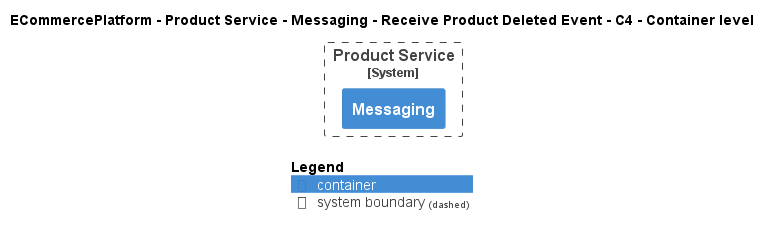

The diagram above was rendered by PlantUML. Its source (embedded in the PNG):
@startuml
!pragma layout smetana
!include ..\..\..\..\..\..\..\.c4s\C4_Container.puml

AddElementTag("c4interflow:lifecycle:new", $bgColor=green, $fontColor=#ffffff, $borderColor=green, $shadowing="False")
AddElementTag("c4interflow:lifecycle:changed", $bgColor=orange, $fontColor=#ffffff, $borderColor=orange, $shadowing="False")
AddElementTag("c4interflow:lifecycle:removed", $bgColor=red, $fontColor=#ffffff, $borderColor=red, $shadowing="False")

AddRelTag("c4interflow:lifecycle:new", $textColor=green, $lineColor=green)
AddRelTag("c4interflow:lifecycle:changed", $textColor=orange, $lineColor=orange)
AddRelTag("c4interflow:lifecycle:removed", $textColor=red, $lineColor=red)

SHOW_PERSON_PORTRAIT()
LAYOUT_TOP_DOWN()

skinparam linetype polyline

title ECommercePlatform - Product Service - Messaging - Receive Product Deleted Event - C4 - Container level


System_Boundary(ECommercePlatform.SoftwareSystems.ProductService, "Product Service") {
    Container(ECommercePlatform.SoftwareSystems.ProductService.Containers.Messaging, "Messaging", "", "")
}



SHOW_LEGEND()
@enduml